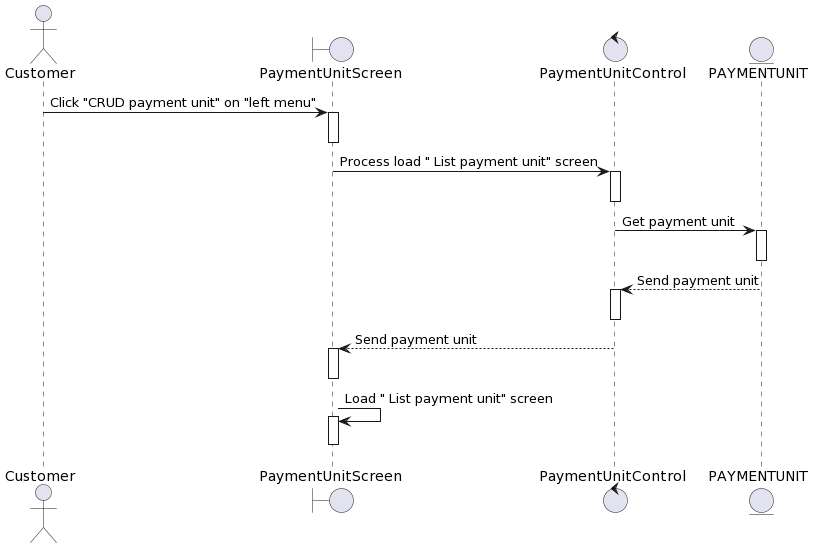

The diagram above was rendered by PlantUML. Its source (embedded in the PNG):
@startuml
actor Customer

boundary PaymentUnitScreen
boundary PaymentUnitScreen
control PaymentUnitControl 
entity PAYMENTUNIT

Customer-> PaymentUnitScreen++: Click "CRUD payment unit" on "left menu"
deactivate PaymentUnitScreen


PaymentUnitScreen-> PaymentUnitControl ++: Process load " List payment unit" screen
deactivate PaymentUnitControl 

PaymentUnitControl -> PAYMENTUNIT++: Get payment unit
deactivate PAYMENTUNIT

PAYMENTUNIT--> PaymentUnitControl ++: Send payment unit
deactivate PaymentUnitControl 

PaymentUnitControl --> PaymentUnitScreen++: Send payment unit
deactivate PaymentUnitScreen

PaymentUnitScreen-> PaymentUnitScreen++: Load " List payment unit" screen
deactivate PaymentUnitScreen
@enduml